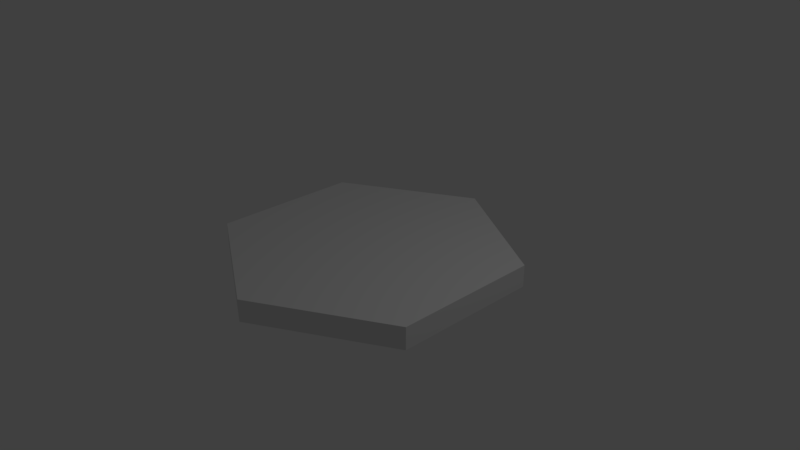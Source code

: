 # Source: hexagon_primitive.blend  (saved by Blender 2.79.0; exported with 4.5.12 LTS)
import bpy
from mathutils import Matrix  # noqa: F401  (used for matrix-valued properties, if any)

bpy.ops.wm.read_factory_settings(use_empty=True)
scene = bpy.context.scene
scene.name = 'Scene'

# ---- collections
col_collection_1 = bpy.data.collections.new('Collection 1'); scene.collection.children.link(col_collection_1)

# ---- materials (node trees are filled in below, after node groups)
mat_material_001 = bpy.data.materials.new('Material.001')
mat_material_001.alpha_threshold = 0.0
mat_material_001.use_transparent_shadow = False
mat_material_001.roughness = 0.5

# ---- material node trees

# ---- world
world_world = bpy.data.worlds.new('World'); scene.world = world_world
world_world.color = (0.05088, 0.05088, 0.05088)
world_world.use_sun_shadow = False
world_world.sun_shadow_jitter_overblur = 0.0
world_world.cycles.sampling_method = 'MANUAL'

# ---- cameras
cam_camera = bpy.data.cameras.new('Camera')
cam_camera.clip_end = 100.0
cam_camera.lens = 35.0
cam_camera.sensor_width = 32.0
cam_camera.sensor_height = 18.0
cam_camera.ortho_scale = 7.314
cam_camera.dof.focus_distance = 0.0
cam_camera.dof.aperture_fstop = 128.0

# ---- lights
light_lamp = bpy.data.lights.new('Lamp', 'POINT')
light_lamp.transmission_factor = 0.0
light_lamp.cutoff_distance = 30.0
light_lamp.energy = 100.0
light_lamp.shadow_buffer_clip_start = 1.001
light_lamp.shadow_soft_size = 0.1
light_lamp.shadow_maximum_resolution = 0.006
light_lamp.use_absolute_resolution = True

# ---- meshes
me_cylinder = bpy.data.meshes.new('Cylinder')
me_cylinder.from_pydata([(0.0, 2.0, -0.15), (0.0, 2.0, 0.15), (1.732, 1.0, -0.15), (1.732, 1.0, 0.15), (1.732, -1.0, -0.15), (1.732, -1.0, 0.15), (-1.748e-07, -2.0, -0.15), (-1.748e-07, -2.0, 0.15), (-1.732, -1.0, -0.15), (-1.732, -1.0, 0.15), (-1.732, 1.0, -0.15), (-1.732, 1.0, 0.15)], [], [(0, 1, 3, 2), (2, 3, 5, 4), (4, 5, 7, 6), (6, 7, 9, 8), (3, 1, 11, 9, 7, 5), (8, 9, 11, 10), (10, 11, 1, 0), (0, 2, 4, 6, 8, 10)])
_uv = me_cylinder.uv_layers.new(name='UVMap')
_uv.uv.foreach_set('vector', [0.25, 0.6644, 0.25, 0.6211, 0.0001713, 0.6211, 0.0001713, 0.6644, 0.0001713, 0.6207, 0.0001713, 0.5775, 0.2886, 0.5775, 0.2886, 0.6207, 0.6211, 0.8273, 0.5778, 0.8273, 0.5778, 0.5775, 0.6211, 0.5775, 0.2503, 0.6644, 0.2503, 0.6211, 0.5002, 0.6211, 0.5002, 0.6644, 0.25, 0.0001713, 0.4998, 0.1444, 0.4998, 0.4329, 0.25, 0.5771, 0.0001714, 0.4329, 0.0001713, 0.1444, 0.5775, 0.6207, 0.5775, 0.5775, 0.289, 0.5775, 0.289, 0.6207, 0.25, 0.708, 0.25, 0.6647, 0.0001713, 0.6647, 0.0001713, 0.708, 0.9998, 0.1444, 0.75, 0.0001713, 0.5002, 0.1444, 0.5002, 0.4329, 0.75, 0.5771, 0.9998, 0.4329])
me_cylinder.materials.append(mat_material_001)
me_cylinder.use_remesh_preserve_volume = False
me_cylinder.use_remesh_preserve_attributes = False
me_cylinder.use_mirror_vertex_groups = False
me_cylinder.use_paint_bone_selection = False
me_cylinder.use_paint_mask = True
me_cylinder.update()

# ---- objects
ob_cylinder = bpy.data.objects.new('Cylinder', me_cylinder)
ob_lamp = bpy.data.objects.new('Lamp', light_lamp)
ob_camera = bpy.data.objects.new('Camera', cam_camera)

# ---- transforms, parenting, visibility, modifiers, constraints
ob_cylinder.location = (0.0, 0.0, 0.0)
ob_cylinder.lineart.crease_threshold = 0.0
_vg = ob_cylinder.vertex_groups.new(name='Group')
ob_lamp.location = (4.076, 1.005, 5.904)
ob_lamp.rotation_euler = (0.6503, 0.05522, 1.866)
ob_lamp.lock_rotations_4d = False
ob_lamp.empty_display_type = 'ARROWS'
ob_lamp.color = (0.0, 0.0, 0.0, 0.0)
ob_lamp.lineart.crease_threshold = 0.0
ob_camera.location = (7.481, -6.508, 5.344)
ob_camera.rotation_euler = (1.109, 0.0, 0.8149)
ob_camera.lock_rotations_4d = False
ob_camera.empty_display_type = 'ARROWS'
ob_camera.color = (0.0, 0.0, 0.0, 0.0)
ob_camera.display_type = 'WIRE'
ob_camera.lineart.crease_threshold = 0.0

# ---- collection membership
col_collection_1.objects.link(ob_cylinder)
col_collection_1.objects.link(ob_lamp)
col_collection_1.objects.link(ob_camera)

# ---- scene / render settings (as saved in the file)
scene.camera = ob_camera
scene.frame_start = 1; scene.frame_end = 250; scene.frame_set(1)
scene.render.engine = 'BLENDER_EEVEE_NEXT'
scene.render.dither_intensity = 0.0
scene.cycles.use_denoising = False
scene.cycles.samples = 128
scene.cycles.sampling_pattern = 'TABULATED_SOBOL'
scene.cycles.use_adaptive_sampling = False
scene.cycles.use_light_tree = False
scene.cycles.blur_glossy = 0.0
scene.cycles.sample_clamp_indirect = 0.0
scene.view_settings.view_transform = 'Standard'
bpy.context.view_layer.update()
